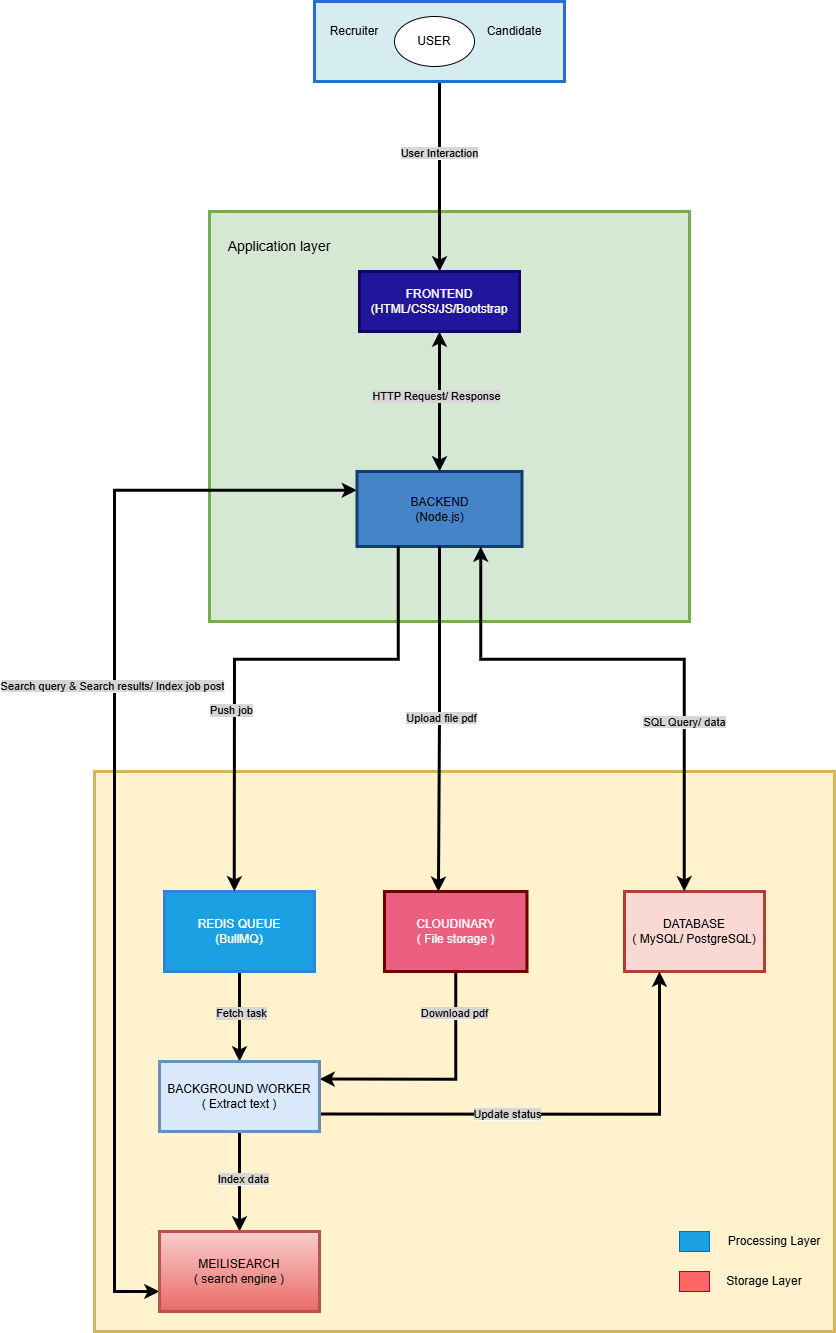

The diagram above was exported from draw.io. Its source (the exported page's mxGraphModel, read from the mxfile embedded in the PNG):
<mxGraphModel dx="2430" dy="1417" grid="1" gridSize="10" guides="1" tooltips="1" connect="1" arrows="0" fold="1" page="1" pageScale="1" pageWidth="2339" pageHeight="3300" background="none" math="0" shadow="0">
  <root>
    <mxCell id="0" />
    <mxCell id="1" parent="0" />
    <mxCell id="PgjJs4vS0Um8loHa1WwJ-23" parent="1" style="rounded=0;whiteSpace=wrap;html=1;fillColor=#fff2cc;strokeColor=#d6b656;strokeWidth=3;" value="" vertex="1">
      <mxGeometry height="560" width="740" x="230" y="790" as="geometry" />
    </mxCell>
    <mxCell id="PgjJs4vS0Um8loHa1WwJ-5" parent="1" style="rounded=0;whiteSpace=wrap;html=1;fillColor=#d5e8d4;strokeColor=light-dark(#74ab54, #446e2c);strokeWidth=3;" value="" vertex="1">
      <mxGeometry height="410" width="480" x="345" y="230" as="geometry" />
    </mxCell>
    <mxCell id="PgjJs4vS0Um8loHa1WwJ-90" edge="1" parent="1" source="PgjJs4vS0Um8loHa1WwJ-1" style="edgeStyle=orthogonalEdgeStyle;rounded=0;orthogonalLoop=1;jettySize=auto;html=1;exitX=0.5;exitY=1;exitDx=0;exitDy=0;entryX=0.5;entryY=0;entryDx=0;entryDy=0;strokeWidth=3;" target="PgjJs4vS0Um8loHa1WwJ-6">
      <mxGeometry relative="1" as="geometry" />
    </mxCell>
    <mxCell id="PgjJs4vS0Um8loHa1WwJ-91" connectable="0" parent="PgjJs4vS0Um8loHa1WwJ-90" style="edgeLabel;html=1;align=center;verticalAlign=middle;resizable=0;points=[];" value="&lt;span style=&quot;background-color: rgb(216, 213, 213);&quot;&gt;User Interaction&lt;/span&gt;" vertex="1">
      <mxGeometry relative="1" x="-0.2596" y="-2" as="geometry">
        <mxPoint as="offset" />
      </mxGeometry>
    </mxCell>
    <mxCell id="PgjJs4vS0Um8loHa1WwJ-1" parent="1" style="rounded=0;whiteSpace=wrap;html=1;fillColor=light-dark(#d5ecf1, #1D293B);strokeColor=light-dark(#286fcc, #5C79A3);strokeWidth=3;" value="" vertex="1">
      <mxGeometry height="80" width="250" x="450" y="20" as="geometry" />
    </mxCell>
    <mxCell id="PgjJs4vS0Um8loHa1WwJ-2" parent="1" style="ellipse;whiteSpace=wrap;html=1;" value="USER" vertex="1">
      <mxGeometry height="50" width="80" x="530" y="35" as="geometry" />
    </mxCell>
    <mxCell id="PgjJs4vS0Um8loHa1WwJ-3" parent="1" style="text;html=1;whiteSpace=wrap;strokeColor=none;fillColor=none;align=center;verticalAlign=middle;rounded=0;" value="Recruiter" vertex="1">
      <mxGeometry height="30" width="60" x="460" y="35" as="geometry" />
    </mxCell>
    <mxCell id="PgjJs4vS0Um8loHa1WwJ-4" parent="1" style="text;html=1;whiteSpace=wrap;strokeColor=none;fillColor=none;align=center;verticalAlign=middle;rounded=0;" value="Candidate" vertex="1">
      <mxGeometry height="30" width="60" x="620" y="35" as="geometry" />
    </mxCell>
    <mxCell id="PgjJs4vS0Um8loHa1WwJ-92" edge="1" parent="1" source="PgjJs4vS0Um8loHa1WwJ-6" style="edgeStyle=orthogonalEdgeStyle;rounded=0;orthogonalLoop=1;jettySize=auto;html=1;exitX=0.5;exitY=1;exitDx=0;exitDy=0;entryX=0.5;entryY=0;entryDx=0;entryDy=0;startArrow=classic;startFill=1;strokeWidth=3;" target="PgjJs4vS0Um8loHa1WwJ-12">
      <mxGeometry relative="1" as="geometry" />
    </mxCell>
    <mxCell id="PgjJs4vS0Um8loHa1WwJ-93" connectable="0" parent="PgjJs4vS0Um8loHa1WwJ-92" style="edgeLabel;html=1;align=center;verticalAlign=middle;resizable=0;points=[];labelBackgroundColor=#D8D5D5;" value="&lt;span style=&quot;&quot;&gt;HTTP Request/ Response&lt;/span&gt;" vertex="1">
      <mxGeometry relative="1" x="-0.0905" y="-5" as="geometry">
        <mxPoint as="offset" />
      </mxGeometry>
    </mxCell>
    <mxCell id="PgjJs4vS0Um8loHa1WwJ-6" parent="1" style="rounded=0;whiteSpace=wrap;html=1;fillColor=light-dark(#1f169c, #ededed);strokeWidth=3;strokeColor=light-dark(#180363, #ededed);" value="&lt;font style=&quot;color: rgb(255, 255, 255);&quot;&gt;FRONTEND&lt;/font&gt;&lt;div&gt;&lt;font style=&quot;color: rgb(255, 255, 255);&quot;&gt;(HTML/CSS/JS/Bootstrap&lt;/font&gt;&lt;/div&gt;" vertex="1">
      <mxGeometry height="60" width="160" x="495" y="290" as="geometry" />
    </mxCell>
    <mxCell id="PgjJs4vS0Um8loHa1WwJ-104" edge="1" parent="1" source="PgjJs4vS0Um8loHa1WwJ-12" style="edgeStyle=orthogonalEdgeStyle;rounded=0;orthogonalLoop=1;jettySize=auto;html=1;exitX=0;exitY=0.25;exitDx=0;exitDy=0;entryX=0;entryY=0.75;entryDx=0;entryDy=0;startArrow=classic;startFill=1;strokeWidth=3;" target="PgjJs4vS0Um8loHa1WwJ-54">
      <mxGeometry relative="1" as="geometry">
        <Array as="points">
          <mxPoint x="250" y="509" />
          <mxPoint x="250" y="1310" />
        </Array>
      </mxGeometry>
    </mxCell>
    <mxCell id="PgjJs4vS0Um8loHa1WwJ-105" connectable="0" parent="PgjJs4vS0Um8loHa1WwJ-104" style="edgeLabel;html=1;align=center;verticalAlign=middle;resizable=0;points=[];" value="&lt;span style=&quot;background-color: rgb(216, 213, 213);&quot;&gt;Search query &amp;amp; Search results/ Index job post&lt;/span&gt;" vertex="1">
      <mxGeometry relative="1" x="-0.1988" y="-4" as="geometry">
        <mxPoint y="1" as="offset" />
      </mxGeometry>
    </mxCell>
    <mxCell id="PgjJs4vS0Um8loHa1WwJ-12" parent="1" style="rounded=0;whiteSpace=wrap;html=1;fillColor=light-dark(#4485ca, #ededed);strokeWidth=3;strokeColor=light-dark(#123e6d, #ededed);" value="BACKEND&lt;div&gt;(Node.js)&lt;/div&gt;" vertex="1">
      <mxGeometry height="75" width="165" x="492.5" y="490" as="geometry" />
    </mxCell>
    <mxCell id="PgjJs4vS0Um8loHa1WwJ-22" parent="1" style="text;html=1;whiteSpace=wrap;strokeColor=none;fillColor=none;align=center;verticalAlign=middle;rounded=0;" value="&lt;font style=&quot;font-size: 14px;&quot;&gt;Application layer&lt;/font&gt;" vertex="1">
      <mxGeometry height="30" width="140" x="345" y="250" as="geometry" />
    </mxCell>
    <mxCell id="PgjJs4vS0Um8loHa1WwJ-66" edge="1" parent="1" source="PgjJs4vS0Um8loHa1WwJ-25" style="edgeStyle=orthogonalEdgeStyle;rounded=0;orthogonalLoop=1;jettySize=auto;html=1;exitX=0.5;exitY=1;exitDx=0;exitDy=0;entryX=0.5;entryY=0;entryDx=0;entryDy=0;strokeWidth=3;" target="PgjJs4vS0Um8loHa1WwJ-53">
      <mxGeometry relative="1" as="geometry" />
    </mxCell>
    <mxCell id="PgjJs4vS0Um8loHa1WwJ-67" connectable="0" parent="PgjJs4vS0Um8loHa1WwJ-66" style="edgeLabel;html=1;align=center;verticalAlign=middle;resizable=0;points=[];labelBackgroundColor=#D8D5D5;" value="Fetch task" vertex="1">
      <mxGeometry relative="1" x="-0.1037" as="geometry">
        <mxPoint as="offset" />
      </mxGeometry>
    </mxCell>
    <mxCell id="PgjJs4vS0Um8loHa1WwJ-25" parent="1" style="rounded=0;whiteSpace=wrap;html=1;fillColor=#1ba1e2;fontColor=#ffffff;strokeColor=light-dark(#2b85da, #ededed);strokeWidth=3;" value="REDIS QUEUE&lt;div&gt;(BullMQ)&lt;/div&gt;" vertex="1">
      <mxGeometry height="80" width="150" x="300" y="910" as="geometry" />
    </mxCell>
    <mxCell id="PgjJs4vS0Um8loHa1WwJ-99" edge="1" parent="1" source="PgjJs4vS0Um8loHa1WwJ-26" style="edgeStyle=orthogonalEdgeStyle;rounded=0;orthogonalLoop=1;jettySize=auto;html=1;exitX=0.5;exitY=1;exitDx=0;exitDy=0;entryX=1;entryY=0.25;entryDx=0;entryDy=0;strokeWidth=3;" target="PgjJs4vS0Um8loHa1WwJ-53">
      <mxGeometry relative="1" as="geometry" />
    </mxCell>
    <mxCell id="PgjJs4vS0Um8loHa1WwJ-100" connectable="0" parent="PgjJs4vS0Um8loHa1WwJ-99" style="edgeLabel;html=1;align=center;verticalAlign=middle;resizable=0;points=[];" value="&lt;span style=&quot;background-color: rgb(216, 213, 213);&quot;&gt;Download pdf&lt;/span&gt;" vertex="1">
      <mxGeometry relative="1" x="-0.6692" y="-3" as="geometry">
        <mxPoint as="offset" />
      </mxGeometry>
    </mxCell>
    <mxCell id="PgjJs4vS0Um8loHa1WwJ-26" parent="1" style="rounded=0;whiteSpace=wrap;html=1;fillColor=light-dark(#ec5f80, #ffadcd);strokeColor=#6F0000;strokeWidth=3;fontColor=#ffffff;" value="CLOUDINARY&lt;br&gt;&lt;div&gt;( File storage )&lt;/div&gt;" vertex="1">
      <mxGeometry height="80" width="142.5" x="520" y="910" as="geometry" />
    </mxCell>
    <mxCell id="PgjJs4vS0Um8loHa1WwJ-27" parent="1" style="rounded=0;whiteSpace=wrap;html=1;fillColor=#fad9d5;strokeColor=#ae4132;strokeWidth=3;" value="DATABASE&lt;div&gt;( MySQL/ PostgreSQL)&lt;/div&gt;" vertex="1">
      <mxGeometry height="80" width="140" x="760" y="910" as="geometry" />
    </mxCell>
    <mxCell id="PgjJs4vS0Um8loHa1WwJ-94" edge="1" parent="1" source="PgjJs4vS0Um8loHa1WwJ-53" style="edgeStyle=orthogonalEdgeStyle;rounded=0;orthogonalLoop=1;jettySize=auto;html=1;exitX=0.5;exitY=1;exitDx=0;exitDy=0;entryX=0.5;entryY=0;entryDx=0;entryDy=0;strokeWidth=3;" target="PgjJs4vS0Um8loHa1WwJ-54">
      <mxGeometry relative="1" as="geometry" />
    </mxCell>
    <mxCell id="PgjJs4vS0Um8loHa1WwJ-95" connectable="0" parent="PgjJs4vS0Um8loHa1WwJ-94" style="edgeLabel;html=1;align=center;verticalAlign=middle;resizable=0;points=[];" value="&lt;span style=&quot;background-color: rgb(216, 213, 213);&quot;&gt;Index data&lt;/span&gt;" vertex="1">
      <mxGeometry relative="1" x="-0.0933" y="2" as="geometry">
        <mxPoint as="offset" />
      </mxGeometry>
    </mxCell>
    <mxCell id="PgjJs4vS0Um8loHa1WwJ-101" edge="1" parent="1" source="PgjJs4vS0Um8loHa1WwJ-53" style="edgeStyle=orthogonalEdgeStyle;rounded=0;orthogonalLoop=1;jettySize=auto;html=1;exitX=1;exitY=0.75;exitDx=0;exitDy=0;entryX=0.25;entryY=1;entryDx=0;entryDy=0;strokeWidth=3;" target="PgjJs4vS0Um8loHa1WwJ-27">
      <mxGeometry relative="1" as="geometry" />
    </mxCell>
    <mxCell id="PgjJs4vS0Um8loHa1WwJ-102" connectable="0" parent="PgjJs4vS0Um8loHa1WwJ-101" style="edgeLabel;html=1;align=center;verticalAlign=middle;resizable=0;points=[];" value="&lt;span style=&quot;background-color: rgb(216, 213, 213);&quot;&gt;Update status&lt;/span&gt;" vertex="1">
      <mxGeometry relative="1" x="-0.2263" y="1" as="geometry">
        <mxPoint as="offset" />
      </mxGeometry>
    </mxCell>
    <mxCell id="PgjJs4vS0Um8loHa1WwJ-53" parent="1" style="rounded=0;whiteSpace=wrap;html=1;fillColor=#dae8fc;strokeColor=#6c8ebf;strokeWidth=3;" value="BACKGROUND WORKER&lt;div&gt;( Extract text )&lt;/div&gt;" vertex="1">
      <mxGeometry height="70" width="160" x="295" y="1080" as="geometry" />
    </mxCell>
    <mxCell id="PgjJs4vS0Um8loHa1WwJ-54" parent="1" style="rounded=0;whiteSpace=wrap;html=1;fillColor=#f8cecc;gradientColor=#ea6b66;strokeColor=#b85450;strokeWidth=3;" value="MEILISEARCH&lt;div&gt;( search engine )&lt;/div&gt;" vertex="1">
      <mxGeometry height="80" width="160" x="295" y="1250" as="geometry" />
    </mxCell>
    <mxCell id="PgjJs4vS0Um8loHa1WwJ-72" edge="1" parent="1" source="PgjJs4vS0Um8loHa1WwJ-12" style="edgeStyle=orthogonalEdgeStyle;rounded=0;orthogonalLoop=1;jettySize=auto;html=1;exitX=0.25;exitY=1;exitDx=0;exitDy=0;entryX=0.189;entryY=0.214;entryDx=0;entryDy=0;entryPerimeter=0;strokeWidth=3;" target="PgjJs4vS0Um8loHa1WwJ-23">
      <mxGeometry relative="1" as="geometry" />
    </mxCell>
    <mxCell id="PgjJs4vS0Um8loHa1WwJ-73" connectable="0" parent="PgjJs4vS0Um8loHa1WwJ-72" style="edgeLabel;html=1;align=center;verticalAlign=middle;resizable=0;points=[];labelBackgroundColor=#D8D5D5;" value="Push job" vertex="1">
      <mxGeometry relative="1" x="0.2879" y="-5" as="geometry">
        <mxPoint y="-1" as="offset" />
      </mxGeometry>
    </mxCell>
    <mxCell id="PgjJs4vS0Um8loHa1WwJ-77" edge="1" parent="1" source="PgjJs4vS0Um8loHa1WwJ-12" style="edgeStyle=orthogonalEdgeStyle;rounded=0;orthogonalLoop=1;jettySize=auto;html=1;exitX=0.5;exitY=1;exitDx=0;exitDy=0;entryX=0.378;entryY=0.004;entryDx=0;entryDy=0;entryPerimeter=0;strokeWidth=3;" target="PgjJs4vS0Um8loHa1WwJ-26">
      <mxGeometry relative="1" as="geometry" />
    </mxCell>
    <mxCell id="PgjJs4vS0Um8loHa1WwJ-78" connectable="0" parent="PgjJs4vS0Um8loHa1WwJ-77" style="edgeLabel;html=1;align=center;verticalAlign=middle;resizable=0;points=[];" value="&lt;span style=&quot;background-color: rgb(216, 213, 213);&quot;&gt;Upload file pdf&lt;/span&gt;" vertex="1">
      <mxGeometry relative="1" x="-0.0264" as="geometry">
        <mxPoint as="offset" />
      </mxGeometry>
    </mxCell>
    <mxCell id="PgjJs4vS0Um8loHa1WwJ-81" edge="1" parent="1" source="PgjJs4vS0Um8loHa1WwJ-12" style="edgeStyle=orthogonalEdgeStyle;rounded=0;orthogonalLoop=1;jettySize=auto;html=1;exitX=0.75;exitY=1;exitDx=0;exitDy=0;entryX=0.797;entryY=0.214;entryDx=0;entryDy=0;entryPerimeter=0;startArrow=classic;startFill=1;strokeWidth=3;" target="PgjJs4vS0Um8loHa1WwJ-23">
      <mxGeometry relative="1" as="geometry" />
    </mxCell>
    <mxCell id="PgjJs4vS0Um8loHa1WwJ-82" connectable="0" parent="PgjJs4vS0Um8loHa1WwJ-81" style="edgeLabel;html=1;align=center;verticalAlign=middle;resizable=0;points=[];" value="&lt;span style=&quot;background-color: rgb(216, 213, 213);&quot;&gt;SQL Query/ data&lt;/span&gt;" vertex="1">
      <mxGeometry relative="1" x="0.3696" y="-1" as="geometry">
        <mxPoint y="1" as="offset" />
      </mxGeometry>
    </mxCell>
    <mxCell id="PgjJs4vS0Um8loHa1WwJ-109" parent="1" style="text;html=1;whiteSpace=wrap;strokeColor=none;fillColor=none;align=center;verticalAlign=middle;rounded=0;" value="Processing Layer" vertex="1">
      <mxGeometry height="30" width="100" x="860" y="1245" as="geometry" />
    </mxCell>
    <mxCell id="PgjJs4vS0Um8loHa1WwJ-116" parent="1" style="rounded=0;whiteSpace=wrap;html=1;fillColor=#1ba1e2;fontColor=#ffffff;strokeColor=#006EAF;" value="" vertex="1">
      <mxGeometry height="20" width="30" x="815" y="1250" as="geometry" />
    </mxCell>
    <mxCell id="PgjJs4vS0Um8loHa1WwJ-117" parent="1" style="rounded=0;whiteSpace=wrap;html=1;fillColor=#FF6666;fontColor=#ffffff;strokeColor=#A50040;" value="" vertex="1">
      <mxGeometry height="20" width="30" x="815" y="1290" as="geometry" />
    </mxCell>
    <mxCell id="PgjJs4vS0Um8loHa1WwJ-118" parent="1" style="text;html=1;whiteSpace=wrap;strokeColor=none;fillColor=none;align=center;verticalAlign=middle;rounded=0;" value="Storage Layer" vertex="1">
      <mxGeometry height="30" width="110" x="845" y="1285" as="geometry" />
    </mxCell>
  </root>
</mxGraphModel>